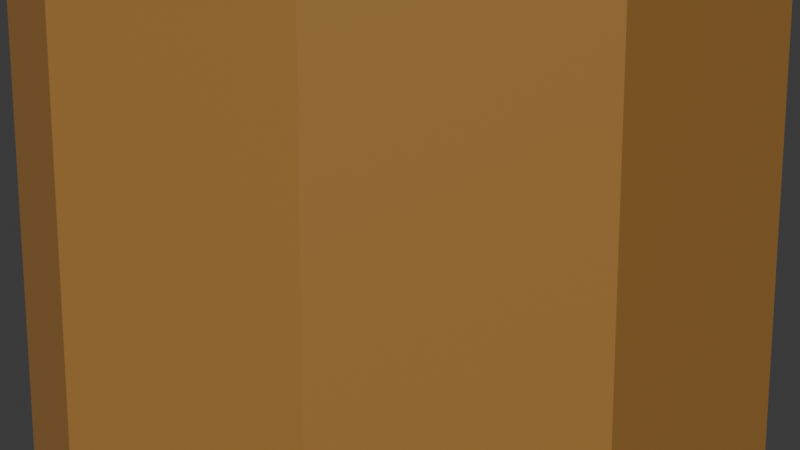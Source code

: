 # Source: Tree0.blend  (saved by Blender 4.5.90; exported with 4.5.12 LTS)
import bpy
from mathutils import Matrix  # noqa: F401  (used for matrix-valued properties, if any)

bpy.ops.wm.read_factory_settings(use_empty=True)
scene = bpy.context.scene
scene.name = 'Scene'

# ---- collections
col_collection = bpy.data.collections.new('Collection'); scene.collection.children.link(col_collection)

# ---- materials (node trees are filled in below, after node groups)
mat_material_010 = bpy.data.materials.new('Material.010')
mat_material_007 = bpy.data.materials.new('Material.007')
mat_material_006 = bpy.data.materials.new('Material.006')
mat_material_005 = bpy.data.materials.new('Material.005')
mat_material_009 = bpy.data.materials.new('Material.009')
mat_material_008 = bpy.data.materials.new('Material.008')

# ---- node groups
ng_smooth_by_angle = bpy.data.node_groups.new('Smooth by Angle', 'GeometryNodeTree')
_s = ng_smooth_by_angle.interface.new_socket(name='Mesh', in_out='OUTPUT', socket_type='NodeSocketGeometry')
_s = ng_smooth_by_angle.interface.new_socket(name='Mesh', in_out='INPUT', socket_type='NodeSocketGeometry')
_s = ng_smooth_by_angle.interface.new_socket(name='Angle', in_out='INPUT', socket_type='NodeSocketFloat')
_s.subtype = 'ANGLE'
_s.default_value = 0.5236
_s.min_value = 0.0
_s.max_value = 3.142
_s.description = 'Maximum face angle for smooth edges'
_s = ng_smooth_by_angle.interface.new_socket(name='Ignore Sharpness', in_out='INPUT', socket_type='NodeSocketBool')
_s.force_non_field = True
ng_smooth_by_angle.description = 'Set the sharpness of mesh edges based on the angle between the neighboring faces'
ng_smooth_by_angle.is_modifier = True
_N = ng_smooth_by_angle.nodes; _L = ng_smooth_by_angle.links
n0 = _N.new('GeometryNodeSetShadeSmooth'); n0.name = 'Set Shade Smooth'; n0.location = (120, -80)
n0.domain = 'EDGE'
n1 = _N.new('GeometryNodeSetShadeSmooth'); n1.name = 'Set Shade Smooth.001'; n1.location = (300, -80)
n2 = _N.new('NodeGroupOutput'); n2.name = 'Group Output'; n2.location = (480, -80)
n3 = _N.new('GeometryNodeInputMeshEdgeAngle'); n3.name = 'Edge Angle'; n3.location = (-440, -240)
n4 = _N.new('NodeGroupInput'); n4.name = 'Group Input'; n4.location = (-80, -80)
n5 = _N.new('GeometryNodeInputEdgeSmooth'); n5.name = 'Is Edge Smooth'; n5.location = (-260, -120)
n6 = _N.new('GeometryNodeInputShadeSmooth'); n6.name = 'Is Shade Smooth'; n6.location = (-440, -397)
n7 = _N.new('FunctionNodeCompare'); n7.name = 'Compare'; n7.location = (-260, -260)
n7.operation = 'LESS_EQUAL'
n7.inputs[6].default_value = (0.0, 0.0, 0.0, 0.0)
n7.inputs[7].default_value = (0.0, 0.0, 0.0, 0.0)
n8 = _N.new('FunctionNodeBooleanMath'); n8.name = 'Boolean Math.001'; n8.location = (-80, -260)
n9 = _N.new('NodeGroupInput'); n9.name = 'Group Input.001'; n9.location = (-440, -329)
n10 = _N.new('NodeGroupInput'); n10.name = 'Group Input.002'; n10.location = (-259, -189)
n11 = _N.new('FunctionNodeBooleanMath'); n11.name = 'Boolean Math'; n11.location = (-80, -149)
n11.operation = 'OR'
n12 = _N.new('FunctionNodeBooleanMath'); n12.name = 'Boolean Math.002'; n12.location = (-260, -380)
n12.operation = 'OR'
n13 = _N.new('NodeGroupInput'); n13.name = 'Group Input.003'; n13.location = (-440, -460)
_L.new(n3.outputs[0], n7.inputs[0])
_L.new(n1.outputs[0], n2.inputs[0])
_L.new(n9.outputs[1], n7.inputs[1])
_L.new(n7.outputs[0], n8.inputs[0])
_L.new(n4.outputs[0], n0.inputs[0])
_L.new(n0.outputs[0], n1.inputs[0])
_L.new(n8.outputs[0], n0.inputs[2])
_L.new(n10.outputs[2], n11.inputs[1])
_L.new(n5.outputs[0], n11.inputs[0])
_L.new(n11.outputs[0], n0.inputs[1])
_L.new(n13.outputs[2], n12.inputs[1])
_L.new(n6.outputs[0], n12.inputs[0])
_L.new(n12.outputs[0], n8.inputs[1])
n2.is_active_output = True

# ---- material node trees
mat_material_010.use_nodes = True; mat_material_010.node_tree.nodes.clear()
_N = mat_material_010.node_tree.nodes; _L = mat_material_010.node_tree.links
n0 = _N.new('ShaderNodeBsdfPrincipled'); n0.name = 'Principled BSDF'; n0.location = (-200, 100)
n0.inputs[0].default_value = (0.3525, 0.1703, 0.04067, 1.0)
n1 = _N.new('ShaderNodeOutputMaterial'); n1.name = 'Material Output'; n1.location = (200, 100)
_L.new(n0.outputs[0], n1.inputs[0])
n1.is_active_output = True
mat_material_007.use_nodes = True; mat_material_007.node_tree.nodes.clear()
_N = mat_material_007.node_tree.nodes; _L = mat_material_007.node_tree.links
n0 = _N.new('ShaderNodeBsdfPrincipled'); n0.name = 'Principled BSDF'; n0.location = (-200, 100)
n0.inputs[0].default_value = (0.1761, 0.8001, 0.08097, 1.0)
n1 = _N.new('ShaderNodeOutputMaterial'); n1.name = 'Material Output'; n1.location = (200, 100)
_L.new(n0.outputs[0], n1.inputs[0])
n1.is_active_output = True
mat_material_006.use_nodes = True; mat_material_006.node_tree.nodes.clear()
_N = mat_material_006.node_tree.nodes; _L = mat_material_006.node_tree.links
n0 = _N.new('ShaderNodeBsdfPrincipled'); n0.name = 'Principled BSDF'; n0.location = (-200, 100)
n0.inputs[0].default_value = (0.09492, 0.8004, 0.02485, 1.0)
n1 = _N.new('ShaderNodeOutputMaterial'); n1.name = 'Material Output'; n1.location = (200, 100)
_L.new(n0.outputs[0], n1.inputs[0])
n1.is_active_output = True
mat_material_005.use_nodes = True; mat_material_005.node_tree.nodes.clear()
_N = mat_material_005.node_tree.nodes; _L = mat_material_005.node_tree.links
n0 = _N.new('ShaderNodeBsdfPrincipled'); n0.name = 'Principled BSDF'; n0.location = (-200, 100)
n0.inputs[0].default_value = (0.121, 0.8002, 0.03971, 1.0)
n1 = _N.new('ShaderNodeOutputMaterial'); n1.name = 'Material Output'; n1.location = (200, 100)
_L.new(n0.outputs[0], n1.inputs[0])
n1.is_active_output = True
mat_material_009.use_nodes = True; mat_material_009.node_tree.nodes.clear()
_N = mat_material_009.node_tree.nodes; _L = mat_material_009.node_tree.links
n0 = _N.new('ShaderNodeBsdfPrincipled'); n0.name = 'Principled BSDF'; n0.location = (-200, 100)
n0.inputs[0].default_value = (0.09925, 0.8005, 0.01954, 1.0)
n1 = _N.new('ShaderNodeOutputMaterial'); n1.name = 'Material Output'; n1.location = (200, 100)
_L.new(n0.outputs[0], n1.inputs[0])
n1.is_active_output = True
mat_material_008.use_nodes = True; mat_material_008.node_tree.nodes.clear()
_N = mat_material_008.node_tree.nodes; _L = mat_material_008.node_tree.links
n0 = _N.new('ShaderNodeBsdfPrincipled'); n0.name = 'Principled BSDF'; n0.location = (-200, 100)
n0.inputs[0].default_value = (0.01659, 0.8004, 0.01928, 1.0)
n1 = _N.new('ShaderNodeOutputMaterial'); n1.name = 'Material Output'; n1.location = (200, 100)
_L.new(n0.outputs[0], n1.inputs[0])
n1.is_active_output = True

# ---- world
world_world = bpy.data.worlds.new('World'); scene.world = world_world
world_world.use_nodes = True; world_world.node_tree.nodes.clear()
_N = world_world.node_tree.nodes; _L = world_world.node_tree.links
n0 = _N.new('ShaderNodeOutputWorld'); n0.name = 'World Output'; n0.location = (200, 100)
n1 = _N.new('ShaderNodeBackground'); n1.name = 'Background'; n1.location = (-200, 100)
n1.inputs[0].default_value = (0.05088, 0.05088, 0.05088, 1.0)
_L.new(n1.outputs[0], n0.inputs[0])
n0.is_active_output = True
world_world.color = (0.05088, 0.05088, 0.05088)
world_world.sun_shadow_jitter_overblur = 0.0

# ---- cameras
cam_camera = bpy.data.cameras.new('Camera')
cam_camera.clip_end = 100.0
cam_camera.ortho_scale = 7.314

# ---- meshes
me_cylinder_003 = bpy.data.meshes.new('Cylinder.003')
me_cylinder_003.from_pydata([(-1.012e-08, 2.161, -2.548), (-5.383e-09, 1.753, 1.774), (1.27, 1.748, -2.548), (1.03, 1.418, 1.774), (2.055, 0.6677, -2.548), (1.667, 0.5417, 1.774), (2.055, -0.6677, -2.548), (1.667, -0.5417, 1.774), (1.27, -1.748, -2.548), (1.03, -1.418, 1.774), (-1.012e-08, -2.161, -2.548), (-5.383e-09, -1.753, 1.774), (-1.27, -1.748, -2.548), (-1.03, -1.418, 1.774), (-2.055, -0.6677, -2.548), (-1.667, -0.5417, 1.774), (-2.055, 0.6677, -2.548), (-1.667, 0.5417, 1.774), (-1.27, 1.748, -2.548), (-1.03, 1.418, 1.774), (1.03, 1.418, 1.774), (-5.383e-09, 1.753, 1.774), (1.667, 0.5417, 1.774), (1.667, -0.5417, 1.774), (1.03, -1.418, 1.774), (-5.383e-09, -1.753, 1.774), (-1.03, -1.418, 1.774), (-1.667, -0.5417, 1.774), (-1.667, 0.5417, 1.774), (-1.03, 1.418, 1.774), (1.03, 1.418, 1.774), (-5.383e-09, 1.753, 1.774), (1.667, 0.5417, 1.774), (1.667, -0.5417, 1.774), (1.03, -1.418, 1.774), (-5.383e-09, -1.753, 1.774), (-1.03, -1.418, 1.774), (-1.667, -0.5417, 1.774), (-1.667, 0.5417, 1.774), (-1.03, 1.418, 1.774), (0.5527, 0.7607, 21.17), (-4.985e-07, 0.9403, 21.17), (0.8942, 0.2906, 21.17), (0.8942, -0.2906, 21.17), (0.5527, -0.7607, 21.17), (-4.985e-07, -0.9403, 21.17), (-0.5527, -0.7607, 21.17), (-0.8942, -0.2906, 21.17), (-0.8942, 0.2906, 21.17), (-0.5527, 0.7607, 21.17), (0.3088, 0.4251, 40.44), (6.601e-06, 0.5254, 40.44), (0.4997, 0.1624, 40.44), (0.4997, -0.1624, 40.44), (0.3088, -0.4251, 40.44), (6.601e-06, -0.5254, 40.44), (-0.3088, -0.4251, 40.44), (-0.4997, -0.1624, 40.44), (-0.4997, 0.1624, 40.44), (-0.3088, 0.4251, 40.44), (0.5427, 0.2821, 23.2), (0.2372, 0.5605, 23.2), (0.6408, -0.104, 23.09), (0.4942, -0.4505, 22.92), (0.1588, -0.6248, 22.75), (-0.2372, -0.5605, 22.65), (-0.5427, -0.2821, 22.66), (-0.6408, 0.104, 22.77), (-0.4942, 0.4505, 22.94), (-0.1588, 0.6248, 23.1), (-1.306, -16.82, 30.14), (-1.406, -16.73, 30.14), (-1.274, -16.95, 30.1), (-1.322, -17.06, 30.05), (-1.431, -17.12, 30.0), (-1.56, -17.1, 29.96), (-1.659, -17.01, 29.96), (-1.691, -16.88, 30.0), (-1.643, -16.77, 30.06), (-1.534, -16.71, 30.11), (-0.07517, 0.6076, 26.93), (-0.4548, 0.4089, 26.93), (0.3332, 0.5742, 27.05), (0.6143, 0.3215, 27.26), (0.6607, -0.05402, 27.46), (0.4548, -0.4089, 27.58), (0.07517, -0.6076, 27.58), (-0.3332, -0.5742, 27.45), (-0.6143, -0.3215, 27.25), (-0.6607, 0.05402, 27.05), (-1.04, 11.93, 36.02), (-1.174, 11.86, 36.02), (-0.8956, 11.92, 36.07), (-0.7961, 11.83, 36.14), (-0.7797, 11.7, 36.21), (-0.8525, 11.57, 36.25), (-0.9869, 11.5, 36.25), (-1.131, 11.51, 36.21), (-1.231, 11.6, 36.14), (-1.247, 11.73, 36.07), (0.04332, 0.6591, 17.24), (-0.5086, 0.4927, 17.07), (0.5787, 0.5737, 17.54), (0.8931, 0.2692, 17.85), (0.8663, -0.1381, 18.06), (0.5086, -0.4927, 18.09), (-0.04332, -0.6591, 17.92), (-0.5787, -0.5737, 17.62), (-0.8931, -0.2692, 17.3), (-0.8663, 0.1381, 17.09), (0.04332, 0.6591, 17.24), (-0.5086, 0.4927, 17.07), (0.5787, 0.5737, 17.54), (0.8931, 0.2692, 17.85), (0.8663, -0.1381, 18.06), (0.5086, -0.4927, 18.09), (-0.04332, -0.6591, 17.92), (-0.5787, -0.5737, 17.62), (-0.8931, -0.2692, 17.3), (-0.8663, 0.1381, 17.09), (-17.67, 3.453, 34.13), (-17.85, 3.398, 34.08), (-17.5, 3.425, 34.23), (-17.39, 3.325, 34.33), (-17.4, 3.192, 34.4), (-17.52, 3.076, 34.41), (-17.7, 3.022, 34.36), (-17.88, 3.05, 34.26), (-17.98, 3.149, 34.16), (-17.97, 3.283, 34.09), (0.4913, 0.3444, 24.94), (0.2917, 0.6035, 25.19), (0.5032, -0.04624, 24.8), (0.3229, -0.4192, 24.83), (0.0193, -0.6321, 25.01), (-0.2917, -0.6035, 25.29), (-0.4913, -0.3444, 25.54), (-0.5032, 0.04624, 25.68), (-0.3229, 0.4192, 25.66), (-0.0193, 0.6321, 25.47), (10.53, -0.3964, 38.24), (10.46, -0.3046, 38.33), (10.53, -0.5348, 38.19), (10.47, -0.6669, 38.2), (10.36, -0.7423, 38.27), (10.25, -0.7322, 38.37), (10.18, -0.6404, 38.46), (10.17, -0.502, 38.51), (10.24, -0.3699, 38.5), (10.35, -0.2944, 38.43), (-2.206, 2.22, 52.16), (-7.379, 5.979, 48.21), (-0.2295, 8.302, 48.21), (4.189, 2.22, 48.21), (-0.2295, -3.862, 48.21), (-7.379, -1.539, 48.21), (-4.182, 8.302, 41.82), (2.968, 5.979, 41.82), (2.968, -1.539, 41.82), (-4.182, -3.862, 41.82), (-8.6, 2.22, 41.82), (-2.206, 2.22, 37.87), (-1.044, 5.795, 51.1), (-5.246, 4.429, 51.1), (-4.085, 8.004, 48.77), (-8.287, 2.22, 48.77), (-5.246, 0.0108, 51.1), (1.553, 2.22, 51.1), (2.715, 5.795, 48.77), (-1.044, -1.355, 51.1), (2.715, -1.355, 48.77), (-4.085, -3.564, 48.77), (-9.005, 4.429, 45.02), (-9.005, 0.01079, 45.02), (-2.206, 9.37, 45.02), (-6.408, 8.004, 45.02), (4.594, 4.429, 45.02), (1.997, 8.004, 45.02), (1.997, -3.564, 45.02), (4.594, 0.01079, 45.02), (-6.408, -3.564, 45.02), (-2.206, -4.93, 45.02), (-7.126, 5.795, 41.26), (-0.3261, 8.004, 41.26), (3.876, 2.22, 41.26), (-0.3261, -3.564, 41.26), (-7.126, -1.355, 41.26), (-3.367, 5.795, 38.93), (-5.964, 2.22, 38.93), (0.8353, 4.429, 38.93), (0.8353, 0.0108, 38.93), (-3.367, -1.355, 38.93), (-3.639, -15.75, 42.26), (-10.65, -11.26, 36.06), (-1.014, -7.445, 36.62), (5.551, -15.43, 37.45), (-0.02422, -24.18, 37.42), (-10.03, -21.6, 36.56), (-5.785, -8.169, 27.43), (4.224, -10.75, 28.29), (4.836, -21.09, 28.79), (-4.796, -24.9, 28.24), (-11.36, -16.92, 27.4), (-2.17, -16.6, 22.6), (-2.225, -10.79, 40.67), (-7.886, -13.03, 40.34), (-6.343, -8.152, 37.03), (-11.65, -16.47, 36.99), (-7.527, -19.11, 40.63), (1.633, -15.49, 41.16), (3.177, -10.61, 37.84), (-1.643, -20.63, 41.14), (3.758, -20.44, 38.32), (-5.402, -24.07, 37.79), (-12.42, -13.72, 31.61), (-12.07, -19.8, 31.9), (-3.486, -6.338, 31.95), (-9.148, -8.578, 31.63), (6.256, -12.55, 32.95), (2.397, -7.855, 32.46), (3.338, -23.77, 33.23), (6.615, -18.63, 33.25), (-8.207, -24.49, 32.39), (-2.323, -26.01, 32.9), (-9.568, -11.91, 26.54), (-0.4075, -8.281, 27.06), (5.835, -15.88, 27.86), (0.5335, -24.2, 27.83), (-8.986, -21.74, 27.01), (-4.166, -11.72, 23.71), (-7.443, -16.86, 23.69), (1.717, -13.24, 24.22), (2.077, -19.32, 24.51), (-3.585, -21.56, 24.19), (4.099, -1.858, 31.96), (12.06, -14.22, 44.51), (-6.449, -16.28, 39.33), (-14.14, 1.357, 37.49), (-0.3863, 14.32, 41.54), (15.8, 4.696, 45.88), (-1.265, -18.64, 57.8), (-17.45, -9.013, 53.46), (-13.71, 9.898, 54.82), (4.798, 11.96, 60.01), (12.49, -5.674, 61.85), (-5.75, -2.459, 67.37), (-1.236, -10.28, 33.18), (9.641, -9.069, 36.23), (3.441, -17.55, 40.56), (16.52, -5.216, 44.41), (11.84, 2.047, 37.03), (-5.756, 0.08415, 32.1), (-11.96, -8.392, 36.44), (2.327, 7.704, 34.48), (-8.393, 9.594, 37.73), (9.206, 11.56, 42.66), (14.57, -11.31, 53.8), (16.77, -0.1957, 54.6), (-4.389, -20.14, 48.37), (6.488, -18.93, 51.42), (-18.42, -4.121, 44.74), (-13.9, -14.49, 45.82), (-8.139, 14.61, 47.92), (-16.22, 6.994, 45.54), (12.25, 10.17, 53.52), (2.738, 15.83, 50.96), (6.742, -13.91, 61.61), (-10.86, -15.87, 56.68), (-18.17, 0.899, 54.93), (-5.092, 13.23, 58.77), (10.31, 4.075, 62.9), (-3.978, -12.02, 64.86), (4.105, -4.401, 67.23), (-13.49, -6.364, 62.31), (-11.29, 4.752, 63.11), (-0.415, 5.965, 66.15), (-14.17, 2.228, 48.97), (-22.47, 8.261, 42.63), (-10.99, 11.99, 42.63), (-3.902, 2.228, 42.63), (-10.99, -7.533, 42.63), (-22.47, -3.804, 42.63), (-17.34, 11.99, 32.37), (-5.862, 8.261, 32.37), (-5.862, -3.804, 32.37), (-17.34, -7.533, 32.37), (-24.43, 2.228, 32.37), (-14.17, 2.228, 26.03), (-12.3, 7.965, 47.26), (-19.05, 5.774, 47.26), (-17.18, 11.51, 43.53), (-23.93, 2.228, 43.53), (-19.05, -1.318, 47.26), (-8.133, 2.228, 47.26), (-6.269, 7.965, 43.53), (-12.3, -3.509, 47.26), (-6.269, -3.509, 43.53), (-17.18, -7.055, 43.53), (-25.08, 5.774, 37.5), (-25.08, -1.318, 37.5), (-14.17, 13.7, 37.5), (-20.91, 11.51, 37.5), (-3.252, 5.774, 37.5), (-7.421, 11.51, 37.5), (-7.421, -7.055, 37.5), (-3.252, -1.318, 37.5), (-20.91, -7.055, 37.5), (-14.17, -9.246, 37.5), (-22.06, 7.965, 31.47), (-11.15, 11.51, 31.47), (-4.405, 2.228, 31.47), (-11.15, -7.055, 31.47), (-22.06, -3.509, 31.47), (-16.03, 7.965, 27.74), (-20.2, 2.228, 27.74), (-9.285, 5.774, 27.74), (-9.285, -1.318, 27.74), (-16.03, -3.509, 27.74), (-1.614, 13.85, 44.65), (-7.436, 18.08, 40.21), (0.6095, 20.69, 40.21), (5.582, 13.85, 40.21), (0.6095, 7.005, 40.21), (-7.436, 9.62, 40.21), (-3.838, 20.69, 33.01), (4.208, 18.08, 33.01), (4.208, 9.62, 33.01), (-3.838, 7.005, 33.01), (-8.811, 13.85, 33.01), (-1.614, 13.85, 28.56), (-0.3072, 17.87, 43.45), (-5.036, 16.34, 43.45), (-3.729, 20.36, 40.84), (-8.459, 13.85, 40.84), (-5.036, 11.36, 43.45), (2.616, 13.85, 43.45), (3.923, 17.87, 40.84), (-0.3072, 9.827, 43.45), (3.923, 9.827, 40.84), (-3.729, 7.34, 40.84), (-9.267, 16.34, 36.61), (-9.267, 11.36, 36.61), (-1.614, 21.9, 36.61), (-6.344, 20.36, 36.61), (6.038, 16.34, 36.61), (3.115, 20.36, 36.61), (3.115, 7.34, 36.61), (6.038, 11.36, 36.61), (-6.344, 7.34, 36.61), (-1.614, 5.804, 36.61), (-7.151, 17.87, 32.38), (0.5007, 20.36, 32.38), (5.23, 13.85, 32.38), (0.5007, 7.34, 32.38), (-7.151, 9.827, 32.38), (-2.921, 17.87, 29.76), (-5.844, 13.85, 29.76), (1.808, 16.34, 29.76), (1.808, 11.36, 29.76), (-2.921, 9.827, 29.76), (12.92, 0.05859, 48.35), (5.273, 5.616, 42.51), (15.84, 9.05, 42.51), (22.38, 0.05859, 42.51), (15.84, -8.933, 42.51), (5.273, -5.498, 42.51), (10.0, 9.05, 33.05), (20.57, 5.616, 33.05), (20.57, -5.498, 33.05), (10.0, -8.933, 33.05), (3.467, 0.05859, 33.05), (12.92, 0.05859, 27.21), (14.64, 5.344, 46.77), (8.426, 3.325, 46.77), (10.14, 8.61, 43.34), (3.93, 0.05859, 43.34), (8.426, -3.208, 46.77), (18.48, 0.05859, 46.77), (20.2, 5.344, 43.34), (14.64, -5.226, 46.77), (20.2, -5.226, 43.34), (10.14, -8.493, 43.34), (2.869, 3.325, 37.78), (2.869, -3.208, 37.78), (12.92, 10.63, 37.78), (6.709, 8.61, 37.78), (22.97, 3.325, 37.78), (19.13, 8.61, 37.78), (19.13, -8.493, 37.78), (22.97, -3.208, 37.78), (6.709, -8.493, 37.78), (12.92, -10.51, 37.78), (5.647, 5.344, 32.22), (15.7, 8.61, 32.22), (21.91, 0.05859, 32.22), (15.7, -8.493, 32.22), (5.647, -5.226, 32.22), (11.2, 5.344, 28.79), (7.365, 0.05859, 28.79), (17.42, 3.325, 28.79), (17.42, -3.208, 28.79), (11.2, -5.226, 28.79)], [], [(0, 1, 3, 2), (2, 3, 5, 4), (4, 5, 7, 6), (6, 7, 9, 8), (8, 9, 11, 10), (10, 11, 13, 12), (12, 13, 15, 14), (14, 15, 17, 16), (19, 17, 28, 29), (16, 17, 19, 18), (18, 19, 1, 0), (21, 29, 39, 31), (17, 15, 27, 28), (15, 13, 26, 27), (13, 11, 25, 26), (11, 9, 24, 25), (9, 7, 23, 24), (3, 1, 21, 20), (7, 5, 22, 23), (5, 3, 20, 22), (1, 19, 29, 21), (37, 36, 46, 47), (27, 26, 36, 37), (24, 23, 33, 34), (20, 21, 31, 30), (28, 27, 37, 38), (25, 24, 34, 35), (22, 20, 30, 32), (29, 28, 38, 39), (26, 25, 35, 36), (23, 22, 32, 33), (44, 43, 53, 54), (34, 33, 43, 44), (30, 31, 41, 40), (38, 37, 47, 48), (35, 34, 44, 45), (32, 30, 40, 42), (39, 38, 48, 49), (36, 35, 45, 46), (33, 32, 42, 43), (31, 39, 49, 41), (40, 41, 51, 50), (48, 47, 57, 58), (45, 44, 54, 55), (42, 40, 50, 52), (49, 48, 58, 59), (46, 45, 55, 56), (43, 42, 52, 53), (41, 49, 59, 51), (47, 46, 56, 57), (62, 72, 73, 63), (69, 79, 71, 61), (66, 76, 77, 67), (63, 73, 74, 64), (61, 71, 70, 60), (67, 77, 78, 68), (64, 74, 75, 65), (60, 70, 72, 62), (68, 78, 79, 69), (65, 75, 76, 66), (84, 94, 95, 85), (80, 90, 92, 82), (88, 98, 99, 89), (85, 95, 96, 86), (82, 92, 93, 83), (89, 99, 91, 81), (86, 96, 97, 87), (83, 93, 94, 84), (81, 91, 90, 80), (87, 97, 98, 88), (100, 110, 112, 102), (108, 118, 119, 109), (105, 115, 116, 106), (102, 112, 113, 103), (109, 119, 111, 101), (106, 116, 117, 107), (103, 113, 114, 104), (101, 111, 110, 100), (107, 117, 118, 108), (104, 114, 115, 105), (118, 128, 129, 119), (115, 125, 126, 116), (112, 122, 123, 113), (119, 129, 121, 111), (116, 126, 127, 117), (113, 123, 124, 114), (111, 121, 120, 110), (117, 127, 128, 118), (114, 124, 125, 115), (110, 120, 122, 112), (133, 143, 144, 134), (131, 141, 140, 130), (137, 147, 148, 138), (134, 144, 145, 135), (130, 140, 142, 132), (138, 148, 149, 139), (135, 145, 146, 136), (132, 142, 143, 133), (139, 149, 141, 131), (136, 146, 147, 137), (192, 204, 205), (193, 207, 205), (192, 209, 204), (192, 211, 209), (192, 208, 211), (193, 214, 207), (194, 216, 206), (195, 218, 210), (196, 220, 212), (197, 222, 213), (193, 217, 214), (194, 219, 216), (195, 221, 218), (196, 223, 220), (197, 215, 222), (198, 229, 224), (199, 231, 225), (200, 232, 226), (201, 233, 227), (202, 230, 228), (230, 203, 233), (230, 233, 228), (228, 233, 201), (233, 203, 232), (233, 232, 227), (227, 232, 200), (232, 203, 231), (232, 231, 226), (226, 231, 199), (231, 203, 229), (231, 229, 225), (225, 229, 198), (229, 203, 230), (229, 230, 224), (224, 230, 202), (215, 202, 228), (215, 228, 222), (222, 228, 201), (223, 201, 227), (223, 227, 220), (220, 227, 200), (221, 200, 226), (221, 226, 218), (218, 226, 199), (219, 199, 225), (219, 225, 216), (216, 225, 198), (217, 198, 224), (217, 224, 214), (214, 224, 202), (222, 201, 223), (222, 223, 213), (213, 223, 196), (220, 200, 221), (220, 221, 212), (212, 221, 195), (218, 199, 219), (218, 219, 210), (210, 219, 194), (216, 198, 217), (216, 217, 206), (206, 217, 193), (214, 202, 215), (214, 215, 207), (207, 215, 197), (208, 197, 213), (208, 213, 211), (211, 213, 196), (211, 196, 212), (211, 212, 209), (209, 212, 195), (209, 195, 210), (209, 210, 204), (204, 210, 194), (207, 197, 208), (207, 208, 205), (205, 208, 192), (204, 194, 206), (204, 206, 205), (205, 206, 193), (234, 247, 246), (235, 247, 249), (234, 246, 251), (234, 251, 253), (234, 253, 250), (235, 249, 256), (236, 248, 258), (237, 252, 260), (238, 254, 262), (239, 255, 264), (235, 256, 259), (236, 258, 261), (237, 260, 263), (238, 262, 265), (239, 264, 257), (240, 266, 271), (241, 267, 273), (242, 268, 274), (243, 269, 275), (244, 270, 272), (272, 275, 245), (272, 270, 275), (270, 243, 275), (275, 274, 245), (275, 269, 274), (269, 242, 274), (274, 273, 245), (274, 268, 273), (268, 241, 273), (273, 271, 245), (273, 267, 271), (267, 240, 271), (271, 272, 245), (271, 266, 272), (266, 244, 272), (257, 270, 244), (257, 264, 270), (264, 243, 270), (265, 269, 243), (265, 262, 269), (262, 242, 269), (263, 268, 242), (263, 260, 268), (260, 241, 268), (261, 267, 241), (261, 258, 267), (258, 240, 267), (259, 266, 240), (259, 256, 266), (256, 244, 266), (264, 265, 243), (264, 255, 265), (255, 238, 265), (262, 263, 242), (262, 254, 263), (254, 237, 263), (260, 261, 241), (260, 252, 261), (252, 236, 261), (258, 259, 240), (258, 248, 259), (248, 235, 259), (256, 257, 244), (256, 249, 257), (249, 239, 257), (250, 255, 239), (250, 253, 255), (253, 238, 255), (253, 254, 238), (253, 251, 254), (251, 237, 254), (251, 252, 237), (251, 246, 252), (246, 236, 252), (249, 250, 239), (249, 247, 250), (247, 234, 250), (246, 248, 236), (246, 247, 248), (247, 235, 248), (276, 288, 289), (277, 291, 289), (276, 293, 288), (276, 295, 293), (276, 292, 295), (277, 298, 291), (278, 300, 290), (279, 302, 294), (280, 304, 296), (281, 306, 297), (277, 301, 298), (278, 303, 300), (279, 305, 302), (280, 307, 304), (281, 299, 306), (282, 313, 308), (283, 315, 309), (284, 316, 310), (285, 317, 311), (286, 314, 312), (314, 287, 317), (314, 317, 312), (312, 317, 285), (317, 287, 316), (317, 316, 311), (311, 316, 284), (316, 287, 315), (316, 315, 310), (310, 315, 283), (315, 287, 313), (315, 313, 309), (309, 313, 282), (313, 287, 314), (313, 314, 308), (308, 314, 286), (299, 286, 312), (299, 312, 306), (306, 312, 285), (307, 285, 311), (307, 311, 304), (304, 311, 284), (305, 284, 310), (305, 310, 302), (302, 310, 283), (303, 283, 309), (303, 309, 300), (300, 309, 282), (301, 282, 308), (301, 308, 298), (298, 308, 286), (306, 285, 307), (306, 307, 297), (297, 307, 280), (304, 284, 305), (304, 305, 296), (296, 305, 279), (302, 283, 303), (302, 303, 294), (294, 303, 278), (300, 282, 301), (300, 301, 290), (290, 301, 277), (298, 286, 299), (298, 299, 291), (291, 299, 281), (292, 281, 297), (292, 297, 295), (295, 297, 280), (295, 280, 296), (295, 296, 293), (293, 296, 279), (293, 279, 294), (293, 294, 288), (288, 294, 278), (291, 281, 292), (291, 292, 289), (289, 292, 276), (288, 278, 290), (288, 290, 289), (289, 290, 277), (318, 330, 331), (319, 333, 331), (318, 335, 330), (318, 337, 335), (318, 334, 337), (319, 340, 333), (320, 342, 332), (321, 344, 336), (322, 346, 338), (323, 348, 339), (319, 343, 340), (320, 345, 342), (321, 347, 344), (322, 349, 346), (323, 341, 348), (324, 355, 350), (325, 357, 351), (326, 358, 352), (327, 359, 353), (328, 356, 354), (356, 329, 359), (356, 359, 354), (354, 359, 327), (359, 329, 358), (359, 358, 353), (353, 358, 326), (358, 329, 357), (358, 357, 352), (352, 357, 325), (357, 329, 355), (357, 355, 351), (351, 355, 324), (355, 329, 356), (355, 356, 350), (350, 356, 328), (341, 328, 354), (341, 354, 348), (348, 354, 327), (349, 327, 353), (349, 353, 346), (346, 353, 326), (347, 326, 352), (347, 352, 344), (344, 352, 325), (345, 325, 351), (345, 351, 342), (342, 351, 324), (343, 324, 350), (343, 350, 340), (340, 350, 328), (348, 327, 349), (348, 349, 339), (339, 349, 322), (346, 326, 347), (346, 347, 338), (338, 347, 321), (344, 325, 345), (344, 345, 336), (336, 345, 320), (342, 324, 343), (342, 343, 332), (332, 343, 319), (340, 328, 341), (340, 341, 333), (333, 341, 323), (334, 323, 339), (334, 339, 337), (337, 339, 322), (337, 322, 338), (337, 338, 335), (335, 338, 321), (335, 321, 336), (335, 336, 330), (330, 336, 320), (333, 323, 334), (333, 334, 331), (331, 334, 318), (330, 320, 332), (330, 332, 331), (331, 332, 319), (360, 372, 373), (361, 375, 373), (360, 377, 372), (360, 379, 377), (360, 376, 379), (361, 382, 375), (362, 384, 374), (363, 386, 378), (364, 388, 380), (365, 390, 381), (361, 385, 382), (362, 387, 384), (363, 389, 386), (364, 391, 388), (365, 383, 390), (366, 397, 392), (367, 399, 393), (368, 400, 394), (369, 401, 395), (370, 398, 396), (398, 371, 401), (398, 401, 396), (396, 401, 369), (401, 371, 400), (401, 400, 395), (395, 400, 368), (400, 371, 399), (400, 399, 394), (394, 399, 367), (399, 371, 397), (399, 397, 393), (393, 397, 366), (397, 371, 398), (397, 398, 392), (392, 398, 370), (383, 370, 396), (383, 396, 390), (390, 396, 369), (391, 369, 395), (391, 395, 388), (388, 395, 368), (389, 368, 394), (389, 394, 386), (386, 394, 367), (387, 367, 393), (387, 393, 384), (384, 393, 366), (385, 366, 392), (385, 392, 382), (382, 392, 370), (390, 369, 391), (390, 391, 381), (381, 391, 364), (388, 368, 389), (388, 389, 380), (380, 389, 363), (386, 367, 387), (386, 387, 378), (378, 387, 362), (384, 366, 385), (384, 385, 374), (374, 385, 361), (382, 370, 383), (382, 383, 375), (375, 383, 365), (376, 365, 381), (376, 381, 379), (379, 381, 364), (379, 364, 380), (379, 380, 377), (377, 380, 363), (377, 363, 378), (377, 378, 372), (372, 378, 362), (375, 365, 376), (375, 376, 373), (373, 376, 360), (372, 362, 374), (372, 374, 373), (373, 374, 361)])
me_cylinder_003.polygons.foreach_set('use_smooth', [True] * 500)
me_cylinder_003.polygons.foreach_set('material_index', [0, 0, 0, 0, 0, 0, 0, 0, 0, 0, 0, 0, 0, 0, 0, 0, 0, 0, 0, 0, 0, 0, 0, 0, 0, 0, 0, 0, 0, 0, 0, 0, 0, 0, 0, 0, 0, 0, 0, 0, 0, 0, 0, 0, 0, 0, 0, 0, 0, 0, 0, 0, 0, 0, 0, 0, 0, 0, 0, 0, 0, 0, 0, 0, 0, 0, 0, 0, 0, 0, 0, 0, 0, 0, 0, 0, 0, 0, 0, 0, 0, 0, 0, 0, 0, 0, 0, 0, 0, 0, 0, 0, 0, 0, 0, 0, 0, 0, 0, 0, 1, 1, 1, 1, 1, 1, 1, 1, 1, 1, 1, 1, 1, 1, 1, 1, 1, 1, 1, 1, 1, 1, 1, 1, 1, 1, 1, 1, 1, 1, 1, 1, 1, 1, 1, 1, 1, 1, 1, 1, 1, 1, 1, 1, 1, 1, 1, 1, 1, 1, 1, 1, 1, 1, 1, 1, 1, 1, 1, 1, 1, 1, 1, 1, 1, 1, 1, 1, 1, 1, 1, 1, 1, 1, 1, 1, 1, 1, 1, 1, 2, 2, 2, 2, 2, 2, 2, 2, 2, 2, 2, 2, 2, 2, 2, 2, 2, 2, 2, 2, 2, 2, 2, 2, 2, 2, 2, 2, 2, 2, 2, 2, 2, 2, 2, 2, 2, 2, 2, 2, 2, 2, 2, 2, 2, 2, 2, 2, 2, 2, 2, 2, 2, 2, 2, 2, 2, 2, 2, 2, 2, 2, 2, 2, 2, 2, 2, 2, 2, 2, 2, 2, 2, 2, 2, 2, 2, 2, 2, 2, 3, 3, 3, 3, 3, 3, 3, 3, 3, 3, 3, 3, 3, 3, 3, 3, 3, 3, 3, 3, 3, 3, 3, 3, 3, 3, 3, 3, 3, 3, 3, 3, 3, 3, 3, 3, 3, 3, 3, 3, 3, 3, 3, 3, 3, 3, 3, 3, 3, 3, 3, 3, 3, 3, 3, 3, 3, 3, 3, 3, 3, 3, 3, 3, 3, 3, 3, 3, 3, 3, 3, 3, 3, 3, 3, 3, 3, 3, 3, 3, 4, 4, 4, 4, 4, 4, 4, 4, 4, 4, 4, 4, 4, 4, 4, 4, 4, 4, 4, 4, 4, 4, 4, 4, 4, 4, 4, 4, 4, 4, 4, 4, 4, 4, 4, 4, 4, 4, 4, 4, 4, 4, 4, 4, 4, 4, 4, 4, 4, 4, 4, 4, 4, 4, 4, 4, 4, 4, 4, 4, 4, 4, 4, 4, 4, 4, 4, 4, 4, 4, 4, 4, 4, 4, 4, 4, 4, 4, 4, 4, 5, 5, 5, 5, 5, 5, 5, 5, 5, 5, 5, 5, 5, 5, 5, 5, 5, 5, 5, 5, 5, 5, 5, 5, 5, 5, 5, 5, 5, 5, 5, 5, 5, 5, 5, 5, 5, 5, 5, 5, 5, 5, 5, 5, 5, 5, 5, 5, 5, 5, 5, 5, 5, 5, 5, 5, 5, 5, 5, 5, 5, 5, 5, 5, 5, 5, 5, 5, 5, 5, 5, 5, 5, 5, 5, 5, 5, 5, 5, 5])
_uv = me_cylinder_003.uv_layers.new(name='UVMap')
_uv.uv.foreach_set('vector', [0.982, 0.2808, 0.982, 0.2823, 0.9822, 0.2821, 0.9823, 0.2806, 0.9823, 0.2806, 0.9822, 0.2821, 0.9822, 0.2819, 0.9823, 0.2803, 0.9823, 0.2803, 0.9822, 0.2819, 0.9819, 0.2817, 0.982, 0.2801, 0.982, 0.2801, 0.9819, 0.2817, 0.9815, 0.2816, 0.9814, 0.28, 0.9814, 0.28, 0.9815, 0.2816, 0.981, 0.2817, 0.9809, 0.2801, 0.9809, 0.2801, 0.981, 0.2817, 0.9808, 0.2819, 0.9807, 0.2804, 0.9807, 0.2804, 0.9808, 0.2819, 0.9808, 0.2821, 0.9807, 0.2806, 0.9807, 0.2806, 0.9808, 0.2821, 0.9811, 0.2823, 0.981, 0.2808, 0.9815, 0.2823, 0.9811, 0.2823, 0.9811, 0.2823, 0.9815, 0.2823, 0.981, 0.2808, 0.9811, 0.2823, 0.9815, 0.2823, 0.9816, 0.2809, 0.9816, 0.2809, 0.9815, 0.2823, 0.982, 0.2823, 0.982, 0.2808, 0.982, 0.2823, 0.9815, 0.2823, 0.9815, 0.2823, 0.982, 0.2823, 0.9811, 0.2823, 0.9808, 0.2821, 0.9808, 0.2821, 0.9811, 0.2823, 0.9808, 0.2821, 0.9808, 0.2819, 0.9808, 0.2819, 0.9808, 0.2821, 0.9808, 0.2819, 0.981, 0.2817, 0.981, 0.2817, 0.9808, 0.2819, 0.981, 0.2817, 0.9815, 0.2816, 0.9815, 0.2816, 0.981, 0.2817, 0.9815, 0.2816, 0.9819, 0.2817, 0.9819, 0.2817, 0.9815, 0.2816, 0.9822, 0.2821, 0.982, 0.2823, 0.982, 0.2823, 0.9822, 0.2821, 0.9819, 0.2817, 0.9822, 0.2819, 0.9822, 0.2819, 0.9819, 0.2817, 0.9822, 0.2819, 0.9822, 0.2821, 0.9822, 0.2821, 0.9822, 0.2819, 0.982, 0.2823, 0.9815, 0.2823, 0.9815, 0.2823, 0.982, 0.2823, 0.9808, 0.2821, 0.9808, 0.2819, 0.9811, 0.2893, 0.9811, 0.2894, 0.9808, 0.2821, 0.9808, 0.2819, 0.9808, 0.2819, 0.9808, 0.2821, 0.9815, 0.2816, 0.9819, 0.2817, 0.9819, 0.2817, 0.9815, 0.2816, 0.9822, 0.2821, 0.982, 0.2823, 0.982, 0.2823, 0.9822, 0.2821, 0.9811, 0.2823, 0.9808, 0.2821, 0.9808, 0.2821, 0.9811, 0.2823, 0.981, 0.2817, 0.9815, 0.2816, 0.9815, 0.2816, 0.981, 0.2817, 0.9822, 0.2819, 0.9822, 0.2821, 0.9822, 0.2821, 0.9822, 0.2819, 0.9815, 0.2823, 0.9811, 0.2823, 0.9811, 0.2823, 0.9815, 0.2823, 0.9808, 0.2819, 0.981, 0.2817, 0.981, 0.2817, 0.9808, 0.2819, 0.9819, 0.2817, 0.9822, 0.2819, 0.9822, 0.2819, 0.9819, 0.2817, 0.9815, 0.2892, 0.9817, 0.2892, 0.9816, 0.2976, 0.9815, 0.2976, 0.9815, 0.2816, 0.9819, 0.2817, 0.9817, 0.2892, 0.9815, 0.2892, 0.9822, 0.2821, 0.982, 0.2823, 0.9818, 0.2895, 0.9819, 0.2894, 0.9811, 0.2823, 0.9808, 0.2821, 0.9811, 0.2894, 0.9813, 0.2895, 0.981, 0.2817, 0.9815, 0.2816, 0.9815, 0.2892, 0.9812, 0.2892, 0.9822, 0.2819, 0.9822, 0.2821, 0.9819, 0.2894, 0.9819, 0.2893, 0.9815, 0.2823, 0.9811, 0.2823, 0.9813, 0.2895, 0.9815, 0.2895, 0.9808, 0.2819, 0.981, 0.2817, 0.9812, 0.2892, 0.9811, 0.2893, 0.9819, 0.2817, 0.9822, 0.2819, 0.9819, 0.2893, 0.9817, 0.2892, 0.982, 0.2823, 0.9815, 0.2823, 0.9815, 0.2895, 0.9818, 0.2895, 0.9819, 0.2894, 0.9818, 0.2895, 0.9817, 0.2977, 0.9817, 0.2976, 0.9813, 0.2895, 0.9811, 0.2894, 0.9813, 0.2977, 0.9814, 0.2977, 0.9812, 0.2892, 0.9815, 0.2892, 0.9815, 0.2976, 0.9813, 0.2976, 0.9819, 0.2893, 0.9819, 0.2894, 0.9817, 0.2976, 0.9817, 0.2976, 0.9815, 0.2895, 0.9813, 0.2895, 0.9814, 0.2977, 0.9815, 0.2977, 0.9811, 0.2893, 0.9812, 0.2892, 0.9813, 0.2976, 0.9813, 0.2976, 0.9817, 0.2892, 0.9819, 0.2893, 0.9817, 0.2976, 0.9816, 0.2976, 0.9818, 0.2895, 0.9815, 0.2895, 0.9815, 0.2977, 0.9817, 0.2977, 0.9811, 0.2894, 0.9811, 0.2893, 0.9813, 0.2976, 0.9813, 0.2977, 0.9817, 0.29, 0.9758, 0.291, 0.9758, 0.291, 0.9815, 0.2899, 0.9816, 0.2902, 0.9758, 0.2911, 0.9758, 0.2911, 0.9817, 0.2902, 0.9812, 0.29, 0.9757, 0.291, 0.9757, 0.291, 0.9813, 0.2901, 0.9815, 0.2899, 0.9758, 0.291, 0.9757, 0.2909, 0.9814, 0.2899, 0.9817, 0.2902, 0.9758, 0.2911, 0.9758, 0.291, 0.9818, 0.2901, 0.9813, 0.2901, 0.9757, 0.291, 0.9757, 0.291, 0.9815, 0.2902, 0.9814, 0.2899, 0.9757, 0.2909, 0.9757, 0.2909, 0.9813, 0.2899, 0.9818, 0.2901, 0.9758, 0.291, 0.9758, 0.291, 0.9817, 0.29, 0.9815, 0.2902, 0.9757, 0.291, 0.9758, 0.2911, 0.9816, 0.2902, 0.9813, 0.2899, 0.9757, 0.2909, 0.9757, 0.291, 0.9812, 0.29, 0.9817, 0.2918, 0.9845, 0.297, 0.9844, 0.297, 0.9815, 0.2919, 0.9816, 0.2918, 0.9844, 0.297, 0.9845, 0.297, 0.9818, 0.2918, 0.9812, 0.2919, 0.9843, 0.297, 0.9843, 0.297, 0.9813, 0.2918, 0.9815, 0.2919, 0.9844, 0.297, 0.9843, 0.297, 0.9814, 0.2919, 0.9818, 0.2918, 0.9845, 0.297, 0.9845, 0.297, 0.9818, 0.2918, 0.9813, 0.2918, 0.9843, 0.297, 0.9844, 0.297, 0.9815, 0.2918, 0.9814, 0.2919, 0.9843, 0.297, 0.9843, 0.297, 0.9812, 0.2919, 0.9818, 0.2918, 0.9845, 0.297, 0.9845, 0.297, 0.9817, 0.2918, 0.9815, 0.2918, 0.9844, 0.297, 0.9844, 0.297, 0.9816, 0.2918, 0.9812, 0.2919, 0.9843, 0.297, 0.9843, 0.297, 0.9812, 0.2919, 0.9817, 0.2879, 0.9817, 0.2879, 0.9818, 0.2879, 0.9818, 0.2879, 0.9811, 0.2879, 0.9811, 0.2879, 0.9813, 0.2878, 0.9813, 0.2878, 0.9815, 0.288, 0.9815, 0.288, 0.9813, 0.288, 0.9813, 0.288, 0.9818, 0.2879, 0.9818, 0.2879, 0.9819, 0.288, 0.9819, 0.288, 0.9813, 0.2878, 0.9813, 0.2878, 0.9815, 0.2878, 0.9815, 0.2878, 0.9813, 0.288, 0.9813, 0.288, 0.9811, 0.2879, 0.9811, 0.2879, 0.9819, 0.288, 0.9819, 0.288, 0.9817, 0.288, 0.9817, 0.288, 0.9815, 0.2878, 0.9815, 0.2878, 0.9817, 0.2879, 0.9817, 0.2879, 0.9811, 0.2879, 0.9811, 0.2879, 0.9811, 0.2879, 0.9811, 0.2879, 0.9817, 0.288, 0.9817, 0.288, 0.9815, 0.288, 0.9815, 0.288, 0.9811, 0.2879, 0.9765, 0.2967, 0.9766, 0.2967, 0.9813, 0.2878, 0.9815, 0.288, 0.9766, 0.2967, 0.9766, 0.2967, 0.9813, 0.288, 0.9818, 0.2879, 0.9768, 0.2967, 0.9768, 0.2967, 0.9819, 0.288, 0.9813, 0.2878, 0.9766, 0.2967, 0.9766, 0.2967, 0.9815, 0.2878, 0.9813, 0.288, 0.9766, 0.2967, 0.9765, 0.2967, 0.9811, 0.2879, 0.9819, 0.288, 0.9768, 0.2967, 0.9767, 0.2967, 0.9817, 0.288, 0.9815, 0.2878, 0.9766, 0.2967, 0.9767, 0.2967, 0.9817, 0.2879, 0.9811, 0.2879, 0.9765, 0.2967, 0.9765, 0.2967, 0.9811, 0.2879, 0.9817, 0.288, 0.9767, 0.2967, 0.9766, 0.2967, 0.9815, 0.288, 0.9817, 0.2879, 0.9767, 0.2967, 0.9768, 0.2967, 0.9818, 0.2879, 0.9815, 0.2907, 0.9852, 0.2956, 0.9851, 0.2956, 0.9813, 0.2908, 0.9818, 0.291, 0.9853, 0.2957, 0.9853, 0.2956, 0.9818, 0.2909, 0.9813, 0.2912, 0.9851, 0.2958, 0.9852, 0.2958, 0.9815, 0.2913, 0.9813, 0.2908, 0.9851, 0.2956, 0.9851, 0.2957, 0.9812, 0.291, 0.9818, 0.2909, 0.9853, 0.2956, 0.9852, 0.2956, 0.9817, 0.2908, 0.9815, 0.2913, 0.9852, 0.2958, 0.9852, 0.2957, 0.9817, 0.2912, 0.9812, 0.291, 0.9851, 0.2957, 0.9851, 0.2957, 0.9812, 0.2911, 0.9817, 0.2908, 0.9852, 0.2956, 0.9852, 0.2956, 0.9815, 0.2907, 0.9817, 0.2912, 0.9852, 0.2957, 0.9853, 0.2957, 0.9818, 0.291, 0.9812, 0.2911, 0.9851, 0.2957, 0.9851, 0.2958, 0.9813, 0.2912, 0.1818, 0.0, 0.1364, 0.07873, 0.2273, 0.07873, 0.2727, 0.1575, 0.3636, 0.1575, 0.3182, 0.07873, 0.9091, 0.0, 0.8636, 0.07873, 0.9545, 0.07873, 0.7273, 0.0, 0.6818, 0.07873, 0.7727, 0.07873, 0.5455, 0.0, 0.5, 0.07873, 0.5909, 0.07873, 0.2727, 0.1575, 0.3182, 0.2362, 0.3636, 0.1575, 0.09091, 0.1575, 0.1364, 0.2362, 0.1818, 0.1575, 0.8182, 0.1575, 0.8636, 0.2362, 0.9091, 0.1575, 0.6364, 0.1575, 0.6818, 0.2362, 0.7273, 0.1575, 0.4545, 0.1575, 0.5, 0.2362, 0.5455, 0.1575, 0.2727, 0.1575, 0.2273, 0.2362, 0.3182, 0.2362, 0.09091, 0.1575, 0.04546, 0.2362, 0.1364, 0.2362, 0.8182, 0.1575, 0.7727, 0.2362, 0.8636, 0.2362, 0.6364, 0.1575, 0.5909, 0.2362, 0.6818, 0.2362, 0.4545, 0.1575, 0.4091, 0.2362, 0.5, 0.2362, 0.1818, 0.3149, 0.2273, 0.3937, 0.2727, 0.3149, 0.0, 0.3149, 0.04546, 0.3937, 0.09091, 0.3149, 0.7273, 0.3149, 0.7727, 0.3937, 0.8182, 0.3149, 0.5455, 0.3149, 0.5909, 0.3937, 0.6364, 0.3149, 0.3636, 0.3149, 0.4091, 0.3937, 0.4545, 0.3149, 0.4091, 0.3937, 0.4545, 0.4724, 0.5, 0.3937, 0.4091, 0.3937, 0.5, 0.3937, 0.4545, 0.3149, 0.4545, 0.3149, 0.5, 0.3937, 0.5455, 0.3149, 0.5909, 0.3937, 0.6364, 0.4724, 0.6818, 0.3937, 0.5909, 0.3937, 0.6818, 0.3937, 0.6364, 0.3149, 0.6364, 0.3149, 0.6818, 0.3937, 0.7273, 0.3149, 0.7727, 0.3937, 0.8182, 0.4724, 0.8636, 0.3937, 0.7727, 0.3937, 0.8636, 0.3937, 0.8182, 0.3149, 0.8182, 0.3149, 0.8636, 0.3937, 0.9091, 0.3149, 0.04546, 0.3937, 0.09091, 0.4724, 0.1364, 0.3937, 0.04546, 0.3937, 0.1364, 0.3937, 0.09091, 0.3149, 0.09091, 0.3149, 0.1364, 0.3937, 0.1818, 0.3149, 0.2273, 0.3937, 0.2727, 0.4724, 0.3182, 0.3937, 0.2273, 0.3937, 0.3182, 0.3937, 0.2727, 0.3149, 0.2727, 0.3149, 0.3182, 0.3937, 0.3636, 0.3149, 0.4091, 0.2362, 0.3636, 0.3149, 0.4545, 0.3149, 0.4091, 0.2362, 0.4545, 0.3149, 0.5, 0.2362, 0.5, 0.2362, 0.4545, 0.3149, 0.5455, 0.3149, 0.5909, 0.2362, 0.5455, 0.3149, 0.6364, 0.3149, 0.5909, 0.2362, 0.6364, 0.3149, 0.6818, 0.2362, 0.6818, 0.2362, 0.6364, 0.3149, 0.7273, 0.3149, 0.7727, 0.2362, 0.7273, 0.3149, 0.8182, 0.3149, 0.7727, 0.2362, 0.8182, 0.3149, 0.8636, 0.2362, 0.8636, 0.2362, 0.8182, 0.3149, 0.9091, 0.3149, 0.04546, 0.2362, 0.0, 0.3149, 0.09091, 0.3149, 0.04546, 0.2362, 0.09091, 0.3149, 0.1364, 0.2362, 0.1364, 0.2362, 0.09091, 0.3149, 0.1818, 0.3149, 0.2273, 0.2362, 0.1818, 0.3149, 0.2727, 0.3149, 0.2273, 0.2362, 0.2727, 0.3149, 0.3182, 0.2362, 0.3182, 0.2362, 0.2727, 0.3149, 0.3636, 0.3149, 0.5, 0.2362, 0.5455, 0.3149, 0.5909, 0.2362, 0.5, 0.2362, 0.5909, 0.2362, 0.5455, 0.1575, 0.5455, 0.1575, 0.5909, 0.2362, 0.6364, 0.1575, 0.6818, 0.2362, 0.7273, 0.3149, 0.7727, 0.2362, 0.6818, 0.2362, 0.7727, 0.2362, 0.7273, 0.1575, 0.7273, 0.1575, 0.7727, 0.2362, 0.8182, 0.1575, 0.8636, 0.2362, 0.9091, 0.3149, 0.9545, 0.2362, 0.8636, 0.2362, 0.9545, 0.2362, 0.9091, 0.1575, 0.9091, 0.1575, 0.9545, 0.2362, 1.0, 0.1575, 0.1364, 0.2362, 0.1818, 0.3149, 0.2273, 0.2362, 0.1364, 0.2362, 0.2273, 0.2362, 0.1818, 0.1575, 0.1818, 0.1575, 0.2273, 0.2362, 0.2727, 0.1575, 0.3182, 0.2362, 0.3636, 0.3149, 0.4091, 0.2362, 0.3182, 0.2362, 0.4091, 0.2362, 0.3636, 0.1575, 0.3636, 0.1575, 0.4091, 0.2362, 0.4545, 0.1575, 0.5, 0.07873, 0.4545, 0.1575, 0.5455, 0.1575, 0.5, 0.07873, 0.5455, 0.1575, 0.5909, 0.07873, 0.5909, 0.07873, 0.5455, 0.1575, 0.6364, 0.1575, 0.6818, 0.07873, 0.6364, 0.1575, 0.7273, 0.1575, 0.6818, 0.07873, 0.7273, 0.1575, 0.7727, 0.07873, 0.7727, 0.07873, 0.7273, 0.1575, 0.8182, 0.1575, 0.8636, 0.07873, 0.8182, 0.1575, 0.9091, 0.1575, 0.8636, 0.07873, 0.9091, 0.1575, 0.9545, 0.07873, 0.9545, 0.07873, 0.9091, 0.1575, 1.0, 0.1575, 0.3636, 0.1575, 0.4545, 0.1575, 0.4091, 0.07873, 0.3636, 0.1575, 0.4091, 0.07873, 0.3182, 0.07873, 0.3182, 0.07873, 0.4091, 0.07873, 0.3636, 0.0, 0.1364, 0.07873, 0.09091, 0.1575, 0.1818, 0.1575, 0.1364, 0.07873, 0.1818, 0.1575, 0.2273, 0.07873, 0.2273, 0.07873, 0.1818, 0.1575, 0.2727, 0.1575, 0.3472, 0.5747, 0.3575, 0.5802, 0.3546, 0.5745, 0.3644, 0.5901, 0.3575, 0.5802, 0.356, 0.591, 0.3472, 0.5747, 0.3546, 0.5745, 0.3406, 0.5731, 0.3472, 0.5747, 0.3406, 0.5731, 0.3359, 0.578, 0.3472, 0.5747, 0.3359, 0.578, 0.3462, 0.5822, 0.3644, 0.5901, 0.356, 0.591, 0.3623, 0.6018, 0.3597, 0.5808, 0.365, 0.5839, 0.3655, 0.5926, 0.335, 0.5783, 0.3477, 0.5766, 0.3394, 0.5867, 0.3273, 0.5864, 0.3285, 0.5802, 0.3228, 0.5933, 0.3451, 0.5931, 0.3349, 0.5889, 0.3377, 0.6019, 0.3644, 0.5901, 0.3623, 0.6018, 0.3682, 0.5978, 0.3597, 0.5808, 0.3655, 0.5926, 0.3544, 0.5882, 0.335, 0.5783, 0.3394, 0.5867, 0.3272, 0.5888, 0.3273, 0.5864, 0.3228, 0.5933, 0.3271, 0.5982, 0.3451, 0.5931, 0.3377, 0.6019, 0.3508, 0.6033, 0.3651, 0.6054, 0.3626, 0.611, 0.356, 0.6149, 0.3459, 0.5985, 0.3577, 0.6033, 0.3446, 0.6111, 0.3249, 0.6014, 0.3332, 0.6008, 0.3321, 0.6125, 0.3322, 0.6094, 0.3257, 0.6073, 0.3363, 0.6169, 0.3553, 0.6117, 0.3434, 0.6131, 0.3504, 0.6183, 0.3504, 0.6183, 0.3363, 0.6169, 0.3436, 0.6184, 0.3504, 0.6183, 0.3434, 0.6131, 0.3363, 0.6169, 0.3434, 0.6131, 0.3322, 0.6094, 0.3363, 0.6169, 0.3363, 0.6169, 0.3321, 0.6125, 0.3436, 0.6184, 0.3363, 0.6169, 0.3257, 0.6073, 0.3321, 0.6125, 0.3257, 0.6073, 0.3249, 0.6014, 0.3321, 0.6125, 0.3321, 0.6125, 0.3446, 0.6111, 0.3436, 0.6184, 0.3321, 0.6125, 0.3332, 0.6008, 0.3446, 0.6111, 0.3332, 0.6008, 0.3459, 0.5985, 0.3446, 0.6111, 0.3446, 0.6111, 0.356, 0.6149, 0.3436, 0.6184, 0.3446, 0.6111, 0.3577, 0.6033, 0.356, 0.6149, 0.3577, 0.6033, 0.3651, 0.6054, 0.356, 0.6149, 0.356, 0.6149, 0.3504, 0.6183, 0.3436, 0.6184, 0.356, 0.6149, 0.3626, 0.611, 0.3504, 0.6183, 0.3626, 0.611, 0.3553, 0.6117, 0.3504, 0.6183, 0.3508, 0.6033, 0.3434, 0.6131, 0.3553, 0.6117, 0.3508, 0.6033, 0.3377, 0.6019, 0.3434, 0.6131, 0.3377, 0.6019, 0.3322, 0.6094, 0.3434, 0.6131, 0.3271, 0.5982, 0.3257, 0.6073, 0.3322, 0.6094, 0.3271, 0.5982, 0.3228, 0.5933, 0.3257, 0.6073, 0.3228, 0.5933, 0.3249, 0.6014, 0.3257, 0.6073, 0.3272, 0.5888, 0.3332, 0.6008, 0.3249, 0.6014, 0.3272, 0.5888, 0.3394, 0.5867, 0.3332, 0.6008, 0.3394, 0.5867, 0.3459, 0.5985, 0.3332, 0.6008, 0.3544, 0.5882, 0.3577, 0.6033, 0.3459, 0.5985, 0.3544, 0.5882, 0.3655, 0.5926, 0.3577, 0.6033, 0.3655, 0.5926, 0.3651, 0.6054, 0.3577, 0.6033, 0.3682, 0.5978, 0.3626, 0.611, 0.3651, 0.6054, 0.3682, 0.5978, 0.3623, 0.6018, 0.3626, 0.611, 0.3623, 0.6018, 0.3553, 0.6117, 0.3626, 0.611, 0.3377, 0.6019, 0.3271, 0.5982, 0.3322, 0.6094, 0.3377, 0.6019, 0.3349, 0.5889, 0.3271, 0.5982, 0.3349, 0.5889, 0.3273, 0.5864, 0.3271, 0.5982, 0.3228, 0.5933, 0.3272, 0.5888, 0.3249, 0.6014, 0.3228, 0.5933, 0.3285, 0.5802, 0.3272, 0.5888, 0.3285, 0.5802, 0.335, 0.5783, 0.3272, 0.5888, 0.3394, 0.5867, 0.3544, 0.5882, 0.3459, 0.5985, 0.3394, 0.5867, 0.3477, 0.5766, 0.3544, 0.5882, 0.3477, 0.5766, 0.3597, 0.5808, 0.3544, 0.5882, 0.3655, 0.5926, 0.3682, 0.5978, 0.3651, 0.6054, 0.3655, 0.5926, 0.365, 0.5839, 0.3682, 0.5978, 0.365, 0.5839, 0.3644, 0.5901, 0.3682, 0.5978, 0.3623, 0.6018, 0.3508, 0.6033, 0.3553, 0.6117, 0.3623, 0.6018, 0.356, 0.591, 0.3508, 0.6033, 0.356, 0.591, 0.3451, 0.5931, 0.3508, 0.6033, 0.3462, 0.5822, 0.3349, 0.5889, 0.3451, 0.5931, 0.3462, 0.5822, 0.3359, 0.578, 0.3349, 0.5889, 0.3359, 0.578, 0.3273, 0.5864, 0.3349, 0.5889, 0.3359, 0.578, 0.3285, 0.5802, 0.3273, 0.5864, 0.3359, 0.578, 0.3406, 0.5731, 0.3285, 0.5802, 0.3406, 0.5731, 0.335, 0.5783, 0.3285, 0.5802, 0.3406, 0.5731, 0.3477, 0.5766, 0.335, 0.5783, 0.3406, 0.5731, 0.3546, 0.5745, 0.3477, 0.5766, 0.3546, 0.5745, 0.3597, 0.5808, 0.3477, 0.5766, 0.356, 0.591, 0.3462, 0.5822, 0.3451, 0.5931, 0.356, 0.591, 0.3575, 0.5802, 0.3462, 0.5822, 0.3575, 0.5802, 0.3472, 0.5747, 0.3462, 0.5822, 0.3546, 0.5745, 0.365, 0.5839, 0.3597, 0.5808, 0.3546, 0.5745, 0.3575, 0.5802, 0.365, 0.5839, 0.3575, 0.5802, 0.3644, 0.5901, 0.365, 0.5839, 0.4015, 0.6189, 0.3942, 0.6169, 0.3929, 0.6152, 0.387, 0.6065, 0.3953, 0.607, 0.3929, 0.6152, 0.4015, 0.6189, 0.4052, 0.6173, 0.3942, 0.6169, 0.4015, 0.6189, 0.4115, 0.616, 0.4052, 0.6173, 0.4015, 0.6189, 0.4041, 0.6145, 0.4115, 0.616, 0.387, 0.6065, 0.3893, 0.5966, 0.3953, 0.607, 0.3895, 0.61, 0.3853, 0.6012, 0.3859, 0.6098, 0.4077, 0.6109, 0.4032, 0.6036, 0.3982, 0.6122, 0.4185, 0.6082, 0.4194, 0.601, 0.4148, 0.6112, 0.406, 0.6052, 0.4123, 0.5964, 0.4144, 0.608, 0.387, 0.6065, 0.3837, 0.5988, 0.3893, 0.5966, 0.3895, 0.61, 0.3928, 0.603, 0.3853, 0.6012, 0.4077, 0.6109, 0.4131, 0.6029, 0.4032, 0.6036, 0.4185, 0.6082, 0.4194, 0.5986, 0.4194, 0.601, 0.406, 0.6052, 0.4005, 0.5956, 0.4123, 0.5964, 0.386, 0.5919, 0.3929, 0.5848, 0.3886, 0.5881, 0.3985, 0.5954, 0.4001, 0.5871, 0.3908, 0.5927, 0.4153, 0.594, 0.41, 0.5862, 0.4076, 0.5939, 0.415, 0.5893, 0.4096, 0.5831, 0.4175, 0.5903, 0.3956, 0.5878, 0.3986, 0.5822, 0.4061, 0.5864, 0.3986, 0.5822, 0.4023, 0.5822, 0.4096, 0.5831, 0.3986, 0.5822, 0.4096, 0.5831, 0.4061, 0.5864, 0.4061, 0.5864, 0.4096, 0.5831, 0.415, 0.5893, 0.4096, 0.5831, 0.4023, 0.5822, 0.41, 0.5862, 0.4096, 0.5831, 0.41, 0.5862, 0.4175, 0.5903, 0.4175, 0.5903, 0.41, 0.5862, 0.4153, 0.594, 0.41, 0.5862, 0.4023, 0.5822, 0.4001, 0.5871, 0.41, 0.5862, 0.4001, 0.5871, 0.4076, 0.5939, 0.4076, 0.5939, 0.4001, 0.5871, 0.3985, 0.5954, 0.4001, 0.5871, 0.4023, 0.5822, 0.3929, 0.5848, 0.4001, 0.5871, 0.3929, 0.5848, 0.3908, 0.5927, 0.3908, 0.5927, 0.3929, 0.5848, 0.386, 0.5919, 0.3929, 0.5848, 0.4023, 0.5822, 0.3986, 0.5822, 0.3929, 0.5848, 0.3986, 0.5822, 0.3886, 0.5881, 0.3886, 0.5881, 0.3986, 0.5822, 0.3956, 0.5878, 0.4005, 0.5956, 0.3956, 0.5878, 0.4061, 0.5864, 0.4005, 0.5956, 0.4061, 0.5864, 0.4123, 0.5964, 0.4123, 0.5964, 0.4061, 0.5864, 0.415, 0.5893, 0.4194, 0.5986, 0.415, 0.5893, 0.4175, 0.5903, 0.4194, 0.5986, 0.4175, 0.5903, 0.4194, 0.601, 0.4194, 0.601, 0.4175, 0.5903, 0.4153, 0.594, 0.4131, 0.6029, 0.4153, 0.594, 0.4076, 0.5939, 0.4131, 0.6029, 0.4076, 0.5939, 0.4032, 0.6036, 0.4032, 0.6036, 0.4076, 0.5939, 0.3985, 0.5954, 0.3928, 0.603, 0.3985, 0.5954, 0.3908, 0.5927, 0.3928, 0.603, 0.3908, 0.5927, 0.3853, 0.6012, 0.3853, 0.6012, 0.3908, 0.5927, 0.386, 0.5919, 0.3837, 0.5988, 0.386, 0.5919, 0.3886, 0.5881, 0.3837, 0.5988, 0.3886, 0.5881, 0.3893, 0.5966, 0.3893, 0.5966, 0.3886, 0.5881, 0.3956, 0.5878, 0.4123, 0.5964, 0.415, 0.5893, 0.4194, 0.5986, 0.4123, 0.5964, 0.4194, 0.5986, 0.4144, 0.608, 0.4144, 0.608, 0.4194, 0.5986, 0.4185, 0.6082, 0.4194, 0.601, 0.4153, 0.594, 0.4131, 0.6029, 0.4194, 0.601, 0.4131, 0.6029, 0.4148, 0.6112, 0.4148, 0.6112, 0.4131, 0.6029, 0.4077, 0.6109, 0.4032, 0.6036, 0.3985, 0.5954, 0.3928, 0.603, 0.4032, 0.6036, 0.3928, 0.603, 0.3982, 0.6122, 0.3982, 0.6122, 0.3928, 0.603, 0.3895, 0.61, 0.3853, 0.6012, 0.386, 0.5919, 0.3837, 0.5988, 0.3853, 0.6012, 0.3837, 0.5988, 0.3859, 0.6098, 0.3859, 0.6098, 0.3837, 0.5988, 0.387, 0.6065, 0.3893, 0.5966, 0.3956, 0.5878, 0.4005, 0.5956, 0.3893, 0.5966, 0.4005, 0.5956, 0.3953, 0.607, 0.3953, 0.607, 0.4005, 0.5956, 0.406, 0.6052, 0.4041, 0.6145, 0.406, 0.6052, 0.4144, 0.608, 0.4041, 0.6145, 0.4144, 0.608, 0.4115, 0.616, 0.4115, 0.616, 0.4144, 0.608, 0.4185, 0.6082, 0.4115, 0.616, 0.4185, 0.6082, 0.4148, 0.6112, 0.4115, 0.616, 0.4148, 0.6112, 0.4052, 0.6173, 0.4052, 0.6173, 0.4148, 0.6112, 0.4077, 0.6109, 0.4052, 0.6173, 0.4077, 0.6109, 0.3982, 0.6122, 0.4052, 0.6173, 0.3982, 0.6122, 0.3942, 0.6169, 0.3942, 0.6169, 0.3982, 0.6122, 0.3895, 0.61, 0.3953, 0.607, 0.406, 0.6052, 0.4041, 0.6145, 0.3953, 0.607, 0.4041, 0.6145, 0.3929, 0.6152, 0.3929, 0.6152, 0.4041, 0.6145, 0.4015, 0.6189, 0.3942, 0.6169, 0.3895, 0.61, 0.3859, 0.6098, 0.3942, 0.6169, 0.3859, 0.6098, 0.3929, 0.6152, 0.3929, 0.6152, 0.3859, 0.6098, 0.387, 0.6065, 0.1818, 0.0, 0.1364, 0.07873, 0.2273, 0.07873, 0.2727, 0.1575, 0.3636, 0.1575, 0.3182, 0.07873, 0.9091, 0.0, 0.8636, 0.07873, 0.9545, 0.07873, 0.7273, 0.0, 0.6818, 0.07873, 0.7727, 0.07873, 0.5455, 0.0, 0.5, 0.07873, 0.5909, 0.07873, 0.2727, 0.1575, 0.3182, 0.2362, 0.3636, 0.1575, 0.09091, 0.1575, 0.1364, 0.2362, 0.1818, 0.1575, 0.8182, 0.1575, 0.8636, 0.2362, 0.9091, 0.1575, 0.6364, 0.1575, 0.6818, 0.2362, 0.7273, 0.1575, 0.4545, 0.1575, 0.5, 0.2362, 0.5455, 0.1575, 0.2727, 0.1575, 0.2273, 0.2362, 0.3182, 0.2362, 0.09091, 0.1575, 0.04546, 0.2362, 0.1364, 0.2362, 0.8182, 0.1575, 0.7727, 0.2362, 0.8636, 0.2362, 0.6364, 0.1575, 0.5909, 0.2362, 0.6818, 0.2362, 0.4545, 0.1575, 0.4091, 0.2362, 0.5, 0.2362, 0.1818, 0.3149, 0.2273, 0.3937, 0.2727, 0.3149, 0.0, 0.3149, 0.04546, 0.3937, 0.09091, 0.3149, 0.7273, 0.3149, 0.7727, 0.3937, 0.8182, 0.3149, 0.5455, 0.3149, 0.5909, 0.3937, 0.6364, 0.3149, 0.3636, 0.3149, 0.4091, 0.3937, 0.4545, 0.3149, 0.4091, 0.3937, 0.4545, 0.4724, 0.5, 0.3937, 0.4091, 0.3937, 0.5, 0.3937, 0.4545, 0.3149, 0.4545, 0.3149, 0.5, 0.3937, 0.5455, 0.3149, 0.5909, 0.3937, 0.6364, 0.4724, 0.6818, 0.3937, 0.5909, 0.3937, 0.6818, 0.3937, 0.6364, 0.3149, 0.6364, 0.3149, 0.6818, 0.3937, 0.7273, 0.3149, 0.7727, 0.3937, 0.8182, 0.4724, 0.8636, 0.3937, 0.7727, 0.3937, 0.8636, 0.3937, 0.8182, 0.3149, 0.8182, 0.3149, 0.8636, 0.3937, 0.9091, 0.3149, 0.04546, 0.3937, 0.09091, 0.4724, 0.1364, 0.3937, 0.04546, 0.3937, 0.1364, 0.3937, 0.09091, 0.3149, 0.09091, 0.3149, 0.1364, 0.3937, 0.1818, 0.3149, 0.2273, 0.3937, 0.2727, 0.4724, 0.3182, 0.3937, 0.2273, 0.3937, 0.3182, 0.3937, 0.2727, 0.3149, 0.2727, 0.3149, 0.3182, 0.3937, 0.3636, 0.3149, 0.4091, 0.2362, 0.3636, 0.3149, 0.4545, 0.3149, 0.4091, 0.2362, 0.4545, 0.3149, 0.5, 0.2362, 0.5, 0.2362, 0.4545, 0.3149, 0.5455, 0.3149, 0.5909, 0.2362, 0.5455, 0.3149, 0.6364, 0.3149, 0.5909, 0.2362, 0.6364, 0.3149, 0.6818, 0.2362, 0.6818, 0.2362, 0.6364, 0.3149, 0.7273, 0.3149, 0.7727, 0.2362, 0.7273, 0.3149, 0.8182, 0.3149, 0.7727, 0.2362, 0.8182, 0.3149, 0.8636, 0.2362, 0.8636, 0.2362, 0.8182, 0.3149, 0.9091, 0.3149, 0.04546, 0.2362, 0.0, 0.3149, 0.09091, 0.3149, 0.04546, 0.2362, 0.09091, 0.3149, 0.1364, 0.2362, 0.1364, 0.2362, 0.09091, 0.3149, 0.1818, 0.3149, 0.2273, 0.2362, 0.1818, 0.3149, 0.2727, 0.3149, 0.2273, 0.2362, 0.2727, 0.3149, 0.3182, 0.2362, 0.3182, 0.2362, 0.2727, 0.3149, 0.3636, 0.3149, 0.5, 0.2362, 0.5455, 0.3149, 0.5909, 0.2362, 0.5, 0.2362, 0.5909, 0.2362, 0.5455, 0.1575, 0.5455, 0.1575, 0.5909, 0.2362, 0.6364, 0.1575, 0.6818, 0.2362, 0.7273, 0.3149, 0.7727, 0.2362, 0.6818, 0.2362, 0.7727, 0.2362, 0.7273, 0.1575, 0.7273, 0.1575, 0.7727, 0.2362, 0.8182, 0.1575, 0.8636, 0.2362, 0.9091, 0.3149, 0.9545, 0.2362, 0.8636, 0.2362, 0.9545, 0.2362, 0.9091, 0.1575, 0.9091, 0.1575, 0.9545, 0.2362, 1.0, 0.1575, 0.1364, 0.2362, 0.1818, 0.3149, 0.2273, 0.2362, 0.1364, 0.2362, 0.2273, 0.2362, 0.1818, 0.1575, 0.1818, 0.1575, 0.2273, 0.2362, 0.2727, 0.1575, 0.3182, 0.2362, 0.3636, 0.3149, 0.4091, 0.2362, 0.3182, 0.2362, 0.4091, 0.2362, 0.3636, 0.1575, 0.3636, 0.1575, 0.4091, 0.2362, 0.4545, 0.1575, 0.5, 0.07873, 0.4545, 0.1575, 0.5455, 0.1575, 0.5, 0.07873, 0.5455, 0.1575, 0.5909, 0.07873, 0.5909, 0.07873, 0.5455, 0.1575, 0.6364, 0.1575, 0.6818, 0.07873, 0.6364, 0.1575, 0.7273, 0.1575, 0.6818, 0.07873, 0.7273, 0.1575, 0.7727, 0.07873, 0.7727, 0.07873, 0.7273, 0.1575, 0.8182, 0.1575, 0.8636, 0.07873, 0.8182, 0.1575, 0.9091, 0.1575, 0.8636, 0.07873, 0.9091, 0.1575, 0.9545, 0.07873, 0.9545, 0.07873, 0.9091, 0.1575, 1.0, 0.1575, 0.3636, 0.1575, 0.4545, 0.1575, 0.4091, 0.07873, 0.3636, 0.1575, 0.4091, 0.07873, 0.3182, 0.07873, 0.3182, 0.07873, 0.4091, 0.07873, 0.3636, 0.0, 0.1364, 0.07873, 0.09091, 0.1575, 0.1818, 0.1575, 0.1364, 0.07873, 0.1818, 0.1575, 0.2273, 0.07873, 0.2273, 0.07873, 0.1818, 0.1575, 0.2727, 0.1575, 0.1818, 0.0, 0.1364, 0.07873, 0.2273, 0.07873, 0.2727, 0.1575, 0.3636, 0.1575, 0.3182, 0.07873, 0.9091, 0.0, 0.8636, 0.07873, 0.9545, 0.07873, 0.7273, 0.0, 0.6818, 0.07873, 0.7727, 0.07873, 0.5455, 0.0, 0.5, 0.07873, 0.5909, 0.07873, 0.2727, 0.1575, 0.3182, 0.2362, 0.3636, 0.1575, 0.09091, 0.1575, 0.1364, 0.2362, 0.1818, 0.1575, 0.8182, 0.1575, 0.8636, 0.2362, 0.9091, 0.1575, 0.6364, 0.1575, 0.6818, 0.2362, 0.7273, 0.1575, 0.4545, 0.1575, 0.5, 0.2362, 0.5455, 0.1575, 0.2727, 0.1575, 0.2273, 0.2362, 0.3182, 0.2362, 0.09091, 0.1575, 0.04546, 0.2362, 0.1364, 0.2362, 0.8182, 0.1575, 0.7727, 0.2362, 0.8636, 0.2362, 0.6364, 0.1575, 0.5909, 0.2362, 0.6818, 0.2362, 0.4545, 0.1575, 0.4091, 0.2362, 0.5, 0.2362, 0.1818, 0.3149, 0.2273, 0.3937, 0.2727, 0.3149, 0.0, 0.3149, 0.04546, 0.3937, 0.09091, 0.3149, 0.7273, 0.3149, 0.7727, 0.3937, 0.8182, 0.3149, 0.5455, 0.3149, 0.5909, 0.3937, 0.6364, 0.3149, 0.3636, 0.3149, 0.4091, 0.3937, 0.4545, 0.3149, 0.4091, 0.3937, 0.4545, 0.4724, 0.5, 0.3937, 0.4091, 0.3937, 0.5, 0.3937, 0.4545, 0.3149, 0.4545, 0.3149, 0.5, 0.3937, 0.5455, 0.3149, 0.5909, 0.3937, 0.6364, 0.4724, 0.6818, 0.3937, 0.5909, 0.3937, 0.6818, 0.3937, 0.6364, 0.3149, 0.6364, 0.3149, 0.6818, 0.3937, 0.7273, 0.3149, 0.7727, 0.3937, 0.8182, 0.4724, 0.8636, 0.3937, 0.7727, 0.3937, 0.8636, 0.3937, 0.8182, 0.3149, 0.8182, 0.3149, 0.8636, 0.3937, 0.9091, 0.3149, 0.04546, 0.3937, 0.09091, 0.4724, 0.1364, 0.3937, 0.04546, 0.3937, 0.1364, 0.3937, 0.09091, 0.3149, 0.09091, 0.3149, 0.1364, 0.3937, 0.1818, 0.3149, 0.2273, 0.3937, 0.2727, 0.4724, 0.3182, 0.3937, 0.2273, 0.3937, 0.3182, 0.3937, 0.2727, 0.3149, 0.2727, 0.3149, 0.3182, 0.3937, 0.3636, 0.3149, 0.4091, 0.2362, 0.3636, 0.3149, 0.4545, 0.3149, 0.4091, 0.2362, 0.4545, 0.3149, 0.5, 0.2362, 0.5, 0.2362, 0.4545, 0.3149, 0.5455, 0.3149, 0.5909, 0.2362, 0.5455, 0.3149, 0.6364, 0.3149, 0.5909, 0.2362, 0.6364, 0.3149, 0.6818, 0.2362, 0.6818, 0.2362, 0.6364, 0.3149, 0.7273, 0.3149, 0.7727, 0.2362, 0.7273, 0.3149, 0.8182, 0.3149, 0.7727, 0.2362, 0.8182, 0.3149, 0.8636, 0.2362, 0.8636, 0.2362, 0.8182, 0.3149, 0.9091, 0.3149, 0.04546, 0.2362, 0.0, 0.3149, 0.09091, 0.3149, 0.04546, 0.2362, 0.09091, 0.3149, 0.1364, 0.2362, 0.1364, 0.2362, 0.09091, 0.3149, 0.1818, 0.3149, 0.2273, 0.2362, 0.1818, 0.3149, 0.2727, 0.3149, 0.2273, 0.2362, 0.2727, 0.3149, 0.3182, 0.2362, 0.3182, 0.2362, 0.2727, 0.3149, 0.3636, 0.3149, 0.5, 0.2362, 0.5455, 0.3149, 0.5909, 0.2362, 0.5, 0.2362, 0.5909, 0.2362, 0.5455, 0.1575, 0.5455, 0.1575, 0.5909, 0.2362, 0.6364, 0.1575, 0.6818, 0.2362, 0.7273, 0.3149, 0.7727, 0.2362, 0.6818, 0.2362, 0.7727, 0.2362, 0.7273, 0.1575, 0.7273, 0.1575, 0.7727, 0.2362, 0.8182, 0.1575, 0.8636, 0.2362, 0.9091, 0.3149, 0.9545, 0.2362, 0.8636, 0.2362, 0.9545, 0.2362, 0.9091, 0.1575, 0.9091, 0.1575, 0.9545, 0.2362, 1.0, 0.1575, 0.1364, 0.2362, 0.1818, 0.3149, 0.2273, 0.2362, 0.1364, 0.2362, 0.2273, 0.2362, 0.1818, 0.1575, 0.1818, 0.1575, 0.2273, 0.2362, 0.2727, 0.1575, 0.3182, 0.2362, 0.3636, 0.3149, 0.4091, 0.2362, 0.3182, 0.2362, 0.4091, 0.2362, 0.3636, 0.1575, 0.3636, 0.1575, 0.4091, 0.2362, 0.4545, 0.1575, 0.5, 0.07873, 0.4545, 0.1575, 0.5455, 0.1575, 0.5, 0.07873, 0.5455, 0.1575, 0.5909, 0.07873, 0.5909, 0.07873, 0.5455, 0.1575, 0.6364, 0.1575, 0.6818, 0.07873, 0.6364, 0.1575, 0.7273, 0.1575, 0.6818, 0.07873, 0.7273, 0.1575, 0.7727, 0.07873, 0.7727, 0.07873, 0.7273, 0.1575, 0.8182, 0.1575, 0.8636, 0.07873, 0.8182, 0.1575, 0.9091, 0.1575, 0.8636, 0.07873, 0.9091, 0.1575, 0.9545, 0.07873, 0.9545, 0.07873, 0.9091, 0.1575, 1.0, 0.1575, 0.3636, 0.1575, 0.4545, 0.1575, 0.4091, 0.07873, 0.3636, 0.1575, 0.4091, 0.07873, 0.3182, 0.07873, 0.3182, 0.07873, 0.4091, 0.07873, 0.3636, 0.0, 0.1364, 0.07873, 0.09091, 0.1575, 0.1818, 0.1575, 0.1364, 0.07873, 0.1818, 0.1575, 0.2273, 0.07873, 0.2273, 0.07873, 0.1818, 0.1575, 0.2727, 0.1575])
me_cylinder_003.materials.append(mat_material_010)
me_cylinder_003.materials.append(mat_material_007)
me_cylinder_003.materials.append(mat_material_006)
me_cylinder_003.materials.append(mat_material_005)
me_cylinder_003.materials.append(mat_material_009)
me_cylinder_003.materials.append(mat_material_008)
me_cylinder_003.update()

# ---- objects
ob_camera = bpy.data.objects.new('Camera', cam_camera)
ob_tree = bpy.data.objects.new('Tree', me_cylinder_003)

# ---- transforms, parenting, visibility, modifiers, constraints
ob_camera.location = (7.359, -6.926, 4.958)
ob_camera.rotation_euler = (1.109, 0.0, 0.8149)
ob_camera.lock_rotations_4d = False
ob_camera.empty_display_type = 'ARROWS'
ob_camera.color = (0.0, 0.0, 0.0, 0.0)
ob_camera.display_type = 'WIRE'
ob_camera.lineart.crease_threshold = 0.0
ob_tree.location = (0.0, 0.0, 0.0)
ob_tree.scale = (1.934, 1.934, 1.934)
_vg = ob_tree.vertex_groups.new(name='Leaves1')
_vg = ob_tree.vertex_groups.new(name='Leaves2')
_vg = ob_tree.vertex_groups.new(name='Leaves3')
_vg = ob_tree.vertex_groups.new(name='Leaves4')
_vg = ob_tree.vertex_groups.new(name='Leaves5')
_m = ob_tree.modifiers.new('Smooth by Angle', 'NODES')
_m.node_group = ng_smooth_by_angle
_m.use_pin_to_last = True
_m.show_group_selector = False

# ---- collection membership
col_collection.objects.link(ob_camera)
col_collection.objects.link(ob_tree)

# ---- scene / render settings (as saved in the file)
scene.camera = ob_camera
scene.frame_start = 1; scene.frame_end = 250; scene.frame_set(1)
scene.render.engine = 'BLENDER_EEVEE_NEXT'
scene.unit_settings.scale_length = 0.01
bpy.context.view_layer.update()

# ---- added for rendering (the .blend has no usable light): sun
light_auto_sun = bpy.data.lights.new('AutoSun', 'SUN')
light_auto_sun.energy = 3.0
light_auto_sun.angle = 0.0523599
ob_auto_sun = bpy.data.objects.new('AutoSun', light_auto_sun)
scene.collection.objects.link(ob_auto_sun)
ob_auto_sun.rotation_euler = (0.872665, 0.174533, 0.523599)
bpy.context.view_layer.update()
